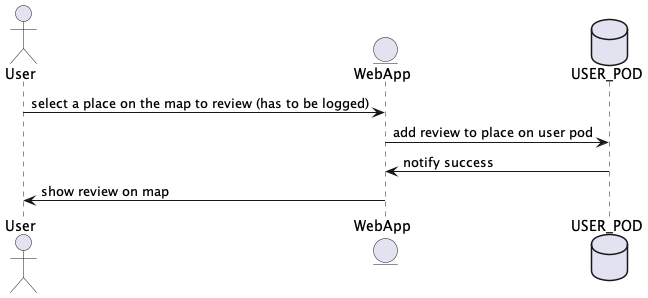

The diagram above was rendered by PlantUML. Its source (embedded in the PNG):
@startuml
actor User
entity EntityWeb as "WebApp"
database Pod as "USER_POD"

User -> EntityWeb: select a place on the map to review (has to be logged)
EntityWeb -> Pod: add review to place on user pod
Pod -> EntityWeb: notify success
EntityWeb -> User: show review on map
@enduml